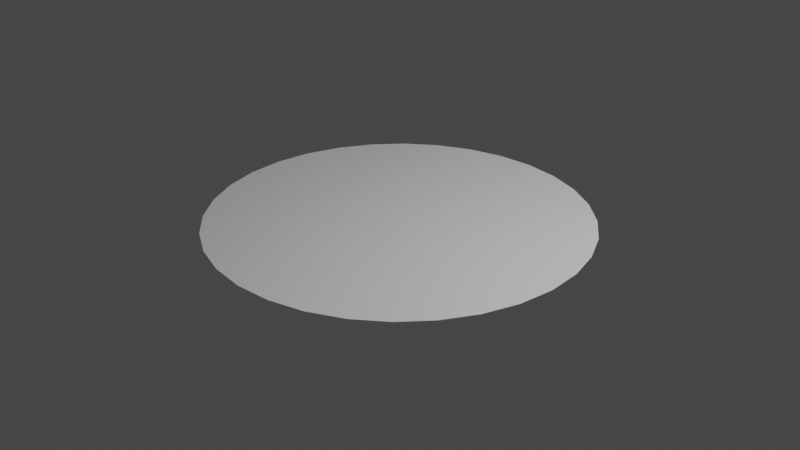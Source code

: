 # Source: circle.blend  (saved by Blender 3.4.6; exported with 4.5.12 LTS)
import bpy
from mathutils import Matrix  # noqa: F401  (used for matrix-valued properties, if any)

bpy.ops.wm.read_factory_settings(use_empty=True)
scene = bpy.context.scene
scene.name = 'Scene'

# ---- collections
col_collection = bpy.data.collections.new('Collection'); scene.collection.children.link(col_collection)

# ---- world
world_world = bpy.data.worlds.new('World'); scene.world = world_world
world_world.use_nodes = True; world_world.node_tree.nodes.clear()
_N = world_world.node_tree.nodes; _L = world_world.node_tree.links
n0 = _N.new('ShaderNodeOutputWorld'); n0.name = 'World Output'; n0.location = (300, 300)
n1 = _N.new('ShaderNodeBackground'); n1.name = 'Background'; n1.location = (10, 300)
n1.inputs[0].default_value = (0.05088, 0.05088, 0.05088, 1.0)
_L.new(n1.outputs[0], n0.inputs[0])
n0.is_active_output = True
world_world.color = (0.05088, 0.05088, 0.05088)
world_world.use_sun_shadow = False
world_world.sun_shadow_jitter_overblur = 0.0

# ---- cameras
cam_camera = bpy.data.cameras.new('Camera')
cam_camera.clip_end = 100.0
cam_camera.ortho_scale = 7.314

# ---- lights
light_light = bpy.data.lights.new('Light', 'POINT')
light_light.transmission_factor = 0.0
light_light.energy = 1000.0
light_light.shadow_soft_size = 0.1
light_light.shadow_maximum_resolution = 0.006
light_light.use_absolute_resolution = True

# ---- meshes
me_cylinder = bpy.data.meshes.new('Cylinder')
me_cylinder.from_pydata([(0.0, 1.0, -1.0), (0.0, 1.0, 1.0), (0.1951, 0.9808, -1.0), (0.1951, 0.9808, 1.0), (0.3827, 0.9239, -1.0), (0.3827, 0.9239, 1.0), (0.5556, 0.8315, -1.0), (0.5556, 0.8315, 1.0), (0.7071, 0.7071, -1.0), (0.7071, 0.7071, 1.0), (0.8315, 0.5556, -1.0), (0.8315, 0.5556, 1.0), (0.9239, 0.3827, -1.0), (0.9239, 0.3827, 1.0), (0.9808, 0.1951, -1.0), (0.9808, 0.1951, 1.0), (1.0, 0.0, -1.0), (1.0, 0.0, 1.0), (0.9808, -0.1951, -1.0), (0.9808, -0.1951, 1.0), (0.9239, -0.3827, -1.0), (0.9239, -0.3827, 1.0), (0.8315, -0.5556, -1.0), (0.8315, -0.5556, 1.0), (0.7071, -0.7071, -1.0), (0.7071, -0.7071, 1.0), (0.5556, -0.8315, -1.0), (0.5556, -0.8315, 1.0), (0.3827, -0.9239, -1.0), (0.3827, -0.9239, 1.0), (0.1951, -0.9808, -1.0), (0.1951, -0.9808, 1.0), (0.0, -1.0, -1.0), (0.0, -1.0, 1.0), (-0.1951, -0.9808, -1.0), (-0.1951, -0.9808, 1.0), (-0.3827, -0.9239, -1.0), (-0.3827, -0.9239, 1.0), (-0.5556, -0.8315, -1.0), (-0.5556, -0.8315, 1.0), (-0.7071, -0.7071, -1.0), (-0.7071, -0.7071, 1.0), (-0.8315, -0.5556, -1.0), (-0.8315, -0.5556, 1.0), (-0.9239, -0.3827, -1.0), (-0.9239, -0.3827, 1.0), (-0.9808, -0.1951, -1.0), (-0.9808, -0.1951, 1.0), (-1.0, 0.0, -1.0), (-1.0, 0.0, 1.0), (-0.9808, 0.1951, -1.0), (-0.9808, 0.1951, 1.0), (-0.9239, 0.3827, -1.0), (-0.9239, 0.3827, 1.0), (-0.8315, 0.5556, -1.0), (-0.8315, 0.5556, 1.0), (-0.7071, 0.7071, -1.0), (-0.7071, 0.7071, 1.0), (-0.5556, 0.8315, -1.0), (-0.5556, 0.8315, 1.0), (-0.3827, 0.9239, -1.0), (-0.3827, 0.9239, 1.0), (-0.1951, 0.9808, -1.0), (-0.1951, 0.9808, 1.0)], [], [(0, 1, 3, 2), (2, 3, 5, 4), (4, 5, 7, 6), (6, 7, 9, 8), (8, 9, 11, 10), (10, 11, 13, 12), (12, 13, 15, 14), (14, 15, 17, 16), (16, 17, 19, 18), (18, 19, 21, 20), (20, 21, 23, 22), (22, 23, 25, 24), (24, 25, 27, 26), (26, 27, 29, 28), (28, 29, 31, 30), (30, 31, 33, 32), (32, 33, 35, 34), (34, 35, 37, 36), (36, 37, 39, 38), (38, 39, 41, 40), (40, 41, 43, 42), (42, 43, 45, 44), (44, 45, 47, 46), (46, 47, 49, 48), (48, 49, 51, 50), (50, 51, 53, 52), (52, 53, 55, 54), (54, 55, 57, 56), (56, 57, 59, 58), (58, 59, 61, 60), (3, 1, 63, 61, 59, 57, 55, 53, 51, 49, 47, 45, 43, 41, 39, 37, 35, 33, 31, 29, 27, 25, 23, 21, 19, 17, 15, 13, 11, 9, 7, 5), (60, 61, 63, 62), (62, 63, 1, 0), (0, 2, 4, 6, 8, 10, 12, 14, 16, 18, 20, 22, 24, 26, 28, 30, 32, 34, 36, 38, 40, 42, 44, 46, 48, 50, 52, 54, 56, 58, 60, 62)])
_uv = me_cylinder.uv_layers.new(name='UVMap')
_uv.uv.foreach_set('vector', [0.6793, 0.782, 0.6793, 0.4268, 0.7135, 0.4268, 0.7135, 0.782, 0.7135, 0.782, 0.7135, 0.4268, 0.7457, 0.4268, 0.7457, 0.782, 0.7457, 0.782, 0.7457, 0.4268, 0.7746, 0.4268, 0.7746, 0.782, 0.0, 0.782, 0.0, 0.4268, 0.02462, 0.4268, 0.02462, 0.782, 0.02462, 0.782, 0.02462, 0.4268, 0.05358, 0.4268, 0.05358, 0.782, 0.05358, 0.782, 0.05358, 0.4268, 0.08575, 0.4268, 0.08575, 0.782, 0.08575, 0.782, 0.08575, 0.4268, 0.1199, 0.4268, 0.1199, 0.782, 0.1199, 0.782, 0.1199, 0.4268, 0.1547, 0.4268, 0.1547, 0.782, 0.1547, 0.782, 0.1547, 0.4268, 0.1889, 0.4268, 0.1889, 0.782, 0.1889, 0.782, 0.1889, 0.4268, 0.221, 0.4268, 0.221, 0.782, 0.221, 0.782, 0.221, 0.4268, 0.25, 0.4268, 0.25, 0.782, 0.25, 0.782, 0.25, 0.4268, 0.2746, 0.4268, 0.2746, 0.782, 0.2746, 0.782, 0.2746, 0.4268, 0.2992, 0.4268, 0.2992, 0.782, 0.2992, 0.782, 0.2992, 0.4268, 0.3282, 0.4268, 0.3282, 0.782, 0.3282, 0.782, 0.3282, 0.4268, 0.3604, 0.4268, 0.3604, 0.782, 0.3604, 0.782, 0.3604, 0.4268, 0.3945, 0.4268, 0.3945, 0.782, 0.3945, 0.782, 0.3945, 0.4268, 0.4293, 0.4268, 0.4293, 0.782, 0.4293, 0.782, 0.4293, 0.4268, 0.4635, 0.4268, 0.4635, 0.782, 0.4635, 0.782, 0.4635, 0.4268, 0.4957, 0.4268, 0.4957, 0.782, 0.4957, 0.782, 0.4957, 0.4268, 0.5246, 0.4268, 0.5246, 0.782, 0.7746, 0.782, 0.7746, 0.4268, 0.8036, 0.4268, 0.8036, 0.782, 0.8036, 0.782, 0.8036, 0.4268, 0.8357, 0.4268, 0.8357, 0.782, 0.8357, 0.782, 0.8357, 0.4268, 0.8699, 0.4268, 0.8699, 0.782, 0.8699, 0.782, 0.8699, 0.4268, 0.9047, 0.4268, 0.9047, 0.782, 0.9047, 0.782, 0.9047, 0.4268, 0.9389, 0.4268, 0.9389, 0.782, 0.9389, 0.782, 0.9389, 0.4268, 0.971, 0.4268, 0.971, 0.782, 0.971, 0.782, 0.971, 0.4268, 1.0, 0.4268, 1.0, 0.782, 0.5246, 0.782, 0.5246, 0.4268, 0.5492, 0.4268, 0.5492, 0.782, 0.5492, 0.782, 0.5492, 0.4268, 0.5782, 0.4268, 0.5782, 0.782, 0.5782, 0.782, 0.5782, 0.4268, 0.6104, 0.4268, 0.6104, 0.782, 0.0082, 0.1511, 0.02429, 0.1123, 0.04764, 0.07736, 0.07736, 0.04764, 0.1123, 0.02429, 0.1511, 0.0082, 0.1924, 0.0, 0.2344, 0.0, 0.2756, 0.0082, 0.3145, 0.02429, 0.3494, 0.04764, 0.3791, 0.07736, 0.4025, 0.1123, 0.4186, 0.1511, 0.4268, 0.1924, 0.4268, 0.2344, 0.4186, 0.2756, 0.4025, 0.3145, 0.3791, 0.3494, 0.3494, 0.3791, 0.3145, 0.4025, 0.2756, 0.4186, 0.2344, 0.4268, 0.1924, 0.4268, 0.1511, 0.4186, 0.1123, 0.4025, 0.07736, 0.3791, 0.04764, 0.3494, 0.02429, 0.3145, 0.0082, 0.2756, 0.0, 0.2344, 0.0, 0.1924, 0.6104, 0.782, 0.6104, 0.4268, 0.6445, 0.4268, 0.6445, 0.782, 0.6445, 0.782, 0.6445, 0.4268, 0.6793, 0.4268, 0.6793, 0.782, 0.7024, 0.4186, 0.6612, 0.4268, 0.6191, 0.4268, 0.5779, 0.4186, 0.5391, 0.4025, 0.5041, 0.3791, 0.4744, 0.3494, 0.4511, 0.3145, 0.435, 0.2756, 0.4268, 0.2344, 0.4268, 0.1924, 0.435, 0.1511, 0.4511, 0.1123, 0.4744, 0.07736, 0.5041, 0.04764, 0.5391, 0.02429, 0.5779, 0.0082, 0.6191, 0.0, 0.6612, 0.0, 0.7024, 0.0082, 0.7412, 0.02429, 0.7762, 0.04764, 0.8059, 0.07736, 0.8293, 0.1123, 0.8454, 0.1511, 0.8536, 0.1924, 0.8536, 0.2344, 0.8454, 0.2756, 0.8293, 0.3145, 0.8059, 0.3494, 0.7762, 0.3791, 0.7412, 0.4025])
me_cylinder.update()

# ---- objects
ob_light = bpy.data.objects.new('Light', light_light)
ob_camera = bpy.data.objects.new('Camera', cam_camera)
ob_cylinder = bpy.data.objects.new('Cylinder', me_cylinder)

# ---- transforms, parenting, visibility, modifiers, constraints
ob_light.location = (4.076, 1.005, 5.904)
ob_light.rotation_euler = (0.6503, 0.05522, 1.866)
ob_light.lock_rotations_4d = False
ob_light.empty_display_type = 'ARROWS'
ob_light.color = (0.0, 0.0, 0.0, 0.0)
ob_light.lineart.crease_threshold = 0.0
ob_camera.location = (7.359, -6.926, 4.958)
ob_camera.rotation_euler = (1.109, 0.0, 0.8149)
ob_camera.lock_rotations_4d = False
ob_camera.empty_display_type = 'ARROWS'
ob_camera.color = (0.0, 0.0, 0.0, 0.0)
ob_camera.display_type = 'WIRE'
ob_camera.lineart.crease_threshold = 0.0
ob_cylinder.location = (0.0, 0.0, 0.0)
ob_cylinder.scale = (2.0, 2.0, 0.001)

# ---- collection membership
col_collection.objects.link(ob_light)
col_collection.objects.link(ob_camera)
col_collection.objects.link(ob_cylinder)

# ---- scene / render settings (as saved in the file)
scene.camera = ob_camera
scene.frame_start = 1; scene.frame_end = 250; scene.frame_set(1)
scene.render.engine = 'BLENDER_EEVEE_NEXT'
scene.cycles.sampling_pattern = 'TABULATED_SOBOL'
scene.cycles.use_light_tree = False
scene.view_settings.view_transform = 'Filmic'
bpy.context.view_layer.update()
